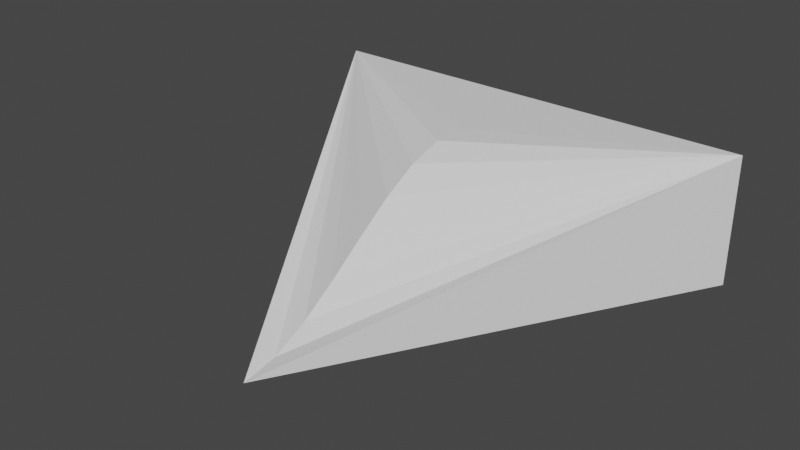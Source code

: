 # Source: smallCockpit.blend  (saved by Blender 3.3.6; exported with 4.5.12 LTS)
import bpy
from mathutils import Matrix  # noqa: F401  (used for matrix-valued properties, if any)

bpy.ops.wm.read_factory_settings(use_empty=True)
scene = bpy.context.scene
scene.name = 'Scene'

# ---- collections
col_collection = bpy.data.collections.new('Collection'); scene.collection.children.link(col_collection)

# ---- world
world_world = bpy.data.worlds.new('World'); scene.world = world_world
world_world.use_nodes = True; world_world.node_tree.nodes.clear()
_N = world_world.node_tree.nodes; _L = world_world.node_tree.links
n0 = _N.new('ShaderNodeOutputWorld'); n0.name = 'World Output'; n0.location = (300, 300)
n1 = _N.new('ShaderNodeBackground'); n1.name = 'Background'; n1.location = (10, 300)
n1.inputs[0].default_value = (0.05088, 0.05088, 0.05088, 1.0)
_L.new(n1.outputs[0], n0.inputs[0])
n0.is_active_output = True
world_world.color = (0.05088, 0.05088, 0.05088)
world_world.use_sun_shadow = False
world_world.sun_shadow_jitter_overblur = 0.0

# ---- meshes
me_cylinder = bpy.data.meshes.new('Cylinder')
me_cylinder.from_pydata([(0.0, 1.0, 0.0), (0.0, 1.0, 0.0), (0.866, -0.5, 0.0), (0.866, -0.5, 0.5), (-0.866, -0.5, 0.0), (-0.866, -0.5, 0.5), (0.0, -0.5, 0.0), (0.0, -0.5, 0.5), (0.0, 0.8636, 0.02536), (0.0, 0.7273, 0.09128), (0.0, 0.5909, 0.1826), (0.0, 0.4545, 0.284), (0.0, 0.3182, 0.3804), (0.0, 0.1818, 0.4564), (0.0, 0.04545, 0.497), (0.0, -0.09091, 0.5), (0.0, -0.2273, 0.5), (0.0, -0.3636, 0.5)], [], [(0, 1, 3, 2), (6, 7, 5, 4), (1, 5, 7, 17, 16, 15, 14, 13, 12, 11, 10, 9, 8), (4, 5, 1, 0), (0, 2, 6), (2, 3, 7, 6), (3, 1, 8, 9, 10, 11, 12, 13, 14, 15, 16, 17, 7), (4, 0, 6)])
_uv = me_cylinder.uv_layers.new(name='UVMap')
_uv.uv.foreach_set('vector', [1.0, 0.5, 1.0, 1.0, 0.6667, 1.0, 0.6667, 0.5, 0.5, 0.5, 0.5, 1.0, 0.3333, 1.0, 0.3333, 0.5, 0.25, 0.49, 0.04215, 0.13, 0.25, 0.13, 0.25, 0.1627, 0.25, 0.1955, 0.25, 0.2282, 0.25, 0.2609, 0.25, 0.2936, 0.25, 0.3264, 0.25, 0.3591, 0.25, 0.3918, 0.25, 0.4245, 0.25, 0.4573, 0.3333, 0.5, 0.3333, 1.0, -5.96e-08, 1.0, -5.96e-08, 0.5, 0.75, 0.49, 0.9578, 0.13, 0.75, 0.13, 0.6667, 0.5, 0.6667, 1.0, 0.5, 1.0, 0.5, 0.5, 0.4578, 0.13, 0.25, 0.49, 0.25, 0.4573, 0.25, 0.4245, 0.25, 0.3918, 0.25, 0.3591, 0.25, 0.3264, 0.25, 0.2936, 0.25, 0.2609, 0.25, 0.2282, 0.25, 0.1955, 0.25, 0.1627, 0.25, 0.13, 0.5422, 0.13, 0.75, 0.49, 0.75, 0.13])
me_cylinder.update()

# ---- objects
ob_mesh = bpy.data.objects.new('Mesh', me_cylinder)

# ---- transforms, parenting, visibility, modifiers, constraints
ob_mesh.location = (0.0, 0.0, 0.0)
ob_mesh.rotation_euler = (0.0, -0.0, 3.142)
_m = ob_mesh.modifiers.new('Triangulate', 'TRIANGULATE')

# ---- collection membership
col_collection.objects.link(ob_mesh)

# ---- scene / render settings (as saved in the file)
scene.frame_start = 1; scene.frame_end = 250; scene.frame_set(1)
scene.render.engine = 'BLENDER_EEVEE_NEXT'
scene.cycles.sampling_pattern = 'TABULATED_SOBOL'
scene.cycles.use_light_tree = False
scene.view_settings.view_transform = 'Filmic'
bpy.context.view_layer.update()

# ---- added for rendering (the .blend has no active camera and no usable light): camera, sun
cam_auto = bpy.data.cameras.new('AutoCamera')
cam_auto.lens = 50.0
cam_auto.sensor_width = 36.0
cam_auto.clip_end = 1000.0
ob_auto_camera = bpy.data.objects.new('AutoCamera', cam_auto)
scene.collection.objects.link(ob_auto_camera)
ob_auto_camera.location = (2.16984, -2.85381, 1.98588)
ob_auto_camera.rotation_euler = (1.09748, -7.21219e-08, 0.694738)
scene.camera = ob_auto_camera
light_auto_sun = bpy.data.lights.new('AutoSun', 'SUN')
light_auto_sun.energy = 3.0
light_auto_sun.angle = 0.0523599
ob_auto_sun = bpy.data.objects.new('AutoSun', light_auto_sun)
scene.collection.objects.link(ob_auto_sun)
ob_auto_sun.rotation_euler = (0.872665, 0.174533, 0.523599)
bpy.context.view_layer.update()
